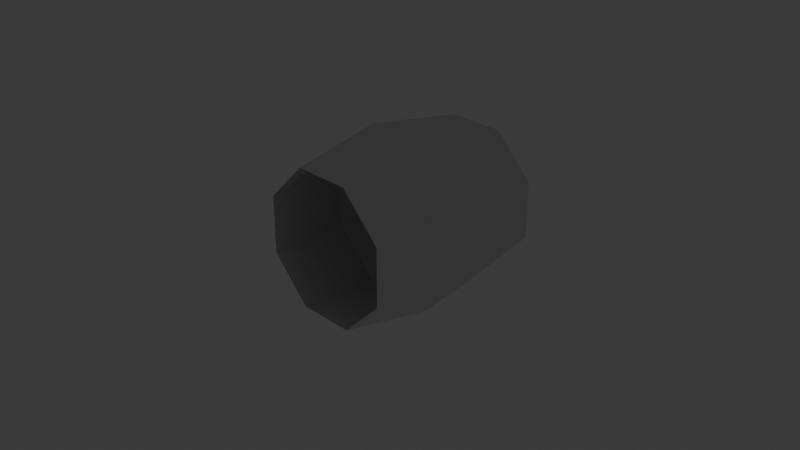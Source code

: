 # Source: Cow7.blend  (saved by Blender 4.5.91; exported with 4.5.12 LTS)
import bpy
from mathutils import Matrix  # noqa: F401  (used for matrix-valued properties, if any)

bpy.ops.wm.read_factory_settings(use_empty=True)
scene = bpy.context.scene
scene.name = 'Scene'

# ---- collections
col_collection = bpy.data.collections.new('Collection'); scene.collection.children.link(col_collection)

# ---- materials (node trees are filled in below, after node groups)
mat_material = bpy.data.materials.new('Material')
mat_material.alpha_threshold = 0.0
mat_material.roughness = 0.5
mat_material.line_color = (0.0, 0.0, 0.0, 1.0)

# ---- material node trees
mat_material.use_nodes = True; mat_material.node_tree.nodes.clear()
_N = mat_material.node_tree.nodes; _L = mat_material.node_tree.links
n0 = _N.new('ShaderNodeOutputMaterial'); n0.name = 'Material Output'; n0.location = (200, 100)
n1 = _N.new('ShaderNodeBsdfPrincipled'); n1.name = 'Principled BSDF'; n1.location = (-200, 100)
n1.inputs[3].default_value = 1.45
_L.new(n1.outputs[0], n0.inputs[0])
n0.is_active_output = True

# ---- world
world_world = bpy.data.worlds.new('World'); scene.world = world_world
world_world.use_nodes = True; world_world.node_tree.nodes.clear()
_N = world_world.node_tree.nodes; _L = world_world.node_tree.links
n0 = _N.new('ShaderNodeOutputWorld'); n0.name = 'World Output'; n0.location = (200, 100)
n1 = _N.new('ShaderNodeBackground'); n1.name = 'Background'; n1.location = (-200, 100)
n1.inputs[0].default_value = (0.05088, 0.05088, 0.05088, 1.0)
_L.new(n1.outputs[0], n0.inputs[0])
n0.is_active_output = True
world_world.color = (0.05088, 0.05088, 0.05088)
world_world.sun_shadow_jitter_overblur = 0.0

# ---- cameras
cam_camera = bpy.data.cameras.new('Camera')
cam_camera.clip_end = 100.0
cam_camera.ortho_scale = 7.314

# ---- lights
light_light = bpy.data.lights.new('Light', 'POINT')
light_light.energy = 1000.0
light_light.shadow_soft_size = 0.1

# ---- meshes
me_circle = bpy.data.meshes.new('Circle')
me_circle.from_pydata([(-0.3827, -4.038e-08, 0.9239), (-0.9239, -1.673e-08, 0.3827), (-0.9239, 1.673e-08, -0.3827), (-0.3827, 4.038e-08, -0.9239), (0.3827, 4.038e-08, -0.9239), (0.9239, 1.673e-08, -0.3827), (0.9239, -1.673e-08, 0.3827), (0.3827, -4.038e-08, 0.9239), (-0.3135, 1.096, 0.7569), (-0.7569, 1.096, 0.3135), (-0.7569, 1.096, -0.3135), (-0.3135, 1.096, -0.7569), (0.3135, 1.096, -0.7569), (0.7569, 1.096, -0.3135), (0.7569, 1.096, 0.3135), (0.3135, 1.096, 0.7569), (-0.3149, -0.9971, 0.7603), (-0.7603, -0.9971, 0.3149), (-0.7603, -0.9971, -0.3149), (-0.3149, -0.9971, -0.7603), (0.3149, -0.9971, -0.7603), (0.7603, -0.9971, -0.3149), (0.7603, -0.9971, 0.3149), (0.3149, -0.9971, 0.7603)], [], [(1, 2, 10, 9), (6, 7, 15, 14), (4, 5, 13, 12), (2, 3, 11, 10), (0, 1, 9, 8), (7, 0, 8, 15), (5, 6, 14, 13), (3, 4, 12, 11), (2, 1, 17, 18), (7, 6, 22, 23), (5, 4, 20, 21), (3, 2, 18, 19), (1, 0, 16, 17), (0, 7, 23, 16), (6, 5, 21, 22), (4, 3, 19, 20), (9, 14, 15, 8), (10, 13, 14, 9), (11, 12, 13, 10)])
_uv = me_circle.uv_layers.new(name='UVMap')
_uv.uv.foreach_set('vector', [0.0, 0.0, 0.0, 0.0, 0.0, 0.0, 0.0, 0.0, 0.0, 0.0, 0.0, 0.0, 0.0, 0.0, 0.0, 0.0, 0.0, 0.0, 0.0, 0.0, 0.0, 0.0, 0.0, 0.0, 0.0, 0.0, 0.0, 0.0, 0.0, 0.0, 0.0, 0.0, 0.0, 0.0, 0.0, 0.0, 0.0, 0.0, 0.0, 0.0, 0.0, 0.0, 0.0, 0.0, 0.0, 0.0, 0.0, 0.0, 0.0, 0.0, 0.0, 0.0, 0.0, 0.0, 0.0, 0.0, 0.0, 0.0, 0.0, 0.0, 0.0, 0.0, 0.0, 0.0, 0.0, 0.0, 0.0, 0.0, 0.0, 0.0, 0.0, 0.0, 0.0, 0.0, 0.0, 0.0, 0.0, 0.0, 0.0, 0.0, 0.0, 0.0, 0.0, 0.0, 0.0, 0.0, 0.0, 0.0, 0.0, 0.0, 0.0, 0.0, 0.0, 0.0, 0.0, 0.0, 0.0, 0.0, 0.0, 0.0, 0.0, 0.0, 0.0, 0.0, 0.0, 0.0, 0.0, 0.0, 0.0, 0.0, 0.0, 0.0, 0.0, 0.0, 0.0, 0.0, 0.0, 0.0, 0.0, 0.0, 0.0, 0.0, 0.0, 0.0, 0.0, 0.0, 0.0, 0.0, 0.0, 0.0, 0.0, 0.0, 0.0, 0.0, 0.0, 0.0, 0.0, 0.0, 0.0, 0.0, 0.0, 0.0, 0.0, 0.0, 0.0, 0.0, 0.0, 0.0, 0.0, 0.0, 0.0, 0.0])
me_circle.update()
me_cube = bpy.data.meshes.new('Cube')
me_cube.from_pydata([(1.0, 1.0, 1.0), (1.0, 1.0, -1.0), (1.0, -1.0, 1.0), (1.0, -1.0, -1.0), (-1.0, 1.0, 1.0), (-1.0, 1.0, -1.0), (-1.0, -1.0, 1.0), (-1.0, -1.0, -1.0)], [], [(0, 4, 6, 2), (3, 2, 6, 7), (7, 6, 4, 5), (5, 1, 3, 7), (1, 0, 2, 3), (5, 4, 0, 1)])
_uv = me_cube.uv_layers.new(name='UVMap')
_uv.uv.foreach_set('vector', [0.625, 0.5, 0.875, 0.5, 0.875, 0.75, 0.625, 0.75, 0.375, 0.75, 0.625, 0.75, 0.625, 1.0, 0.375, 1.0, 0.375, 0.0, 0.625, 0.0, 0.625, 0.25, 0.375, 0.25, 0.125, 0.5, 0.375, 0.5, 0.375, 0.75, 0.125, 0.75, 0.375, 0.5, 0.625, 0.5, 0.625, 0.75, 0.375, 0.75, 0.375, 0.25, 0.625, 0.25, 0.625, 0.5, 0.375, 0.5])
me_cube.materials.append(mat_material)
me_cube.use_mirror_vertex_groups = False
me_cube.update()

# ---- objects
ob_circle = bpy.data.objects.new('Circle', me_circle)
ob_cube = bpy.data.objects.new('Cube', me_cube)
ob_light = bpy.data.objects.new('Light', light_light)
ob_camera = bpy.data.objects.new('Camera', cam_camera)

# ---- transforms, parenting, visibility, modifiers, constraints
ob_circle.location = (0.0, 0.0, 0.0)
ob_cube.location = (0.0, 0.0, 0.0)
ob_cube.lock_rotations_4d = False
ob_cube.empty_display_type = 'ARROWS'
ob_cube.lineart.crease_threshold = 0.0
ob_light.location = (4.076, 1.005, 5.904)
ob_light.rotation_euler = (0.6503, 0.05522, 1.866)
ob_light.lock_rotations_4d = False
ob_light.empty_display_type = 'ARROWS'
ob_light.color = (0.0, 0.0, 0.0, 0.0)
ob_light.lineart.crease_threshold = 0.0
ob_camera.location = (7.359, -6.926, 4.958)
ob_camera.rotation_euler = (1.109, 0.0, 0.8149)
ob_camera.lock_rotations_4d = False
ob_camera.empty_display_type = 'ARROWS'
ob_camera.color = (0.0, 0.0, 0.0, 0.0)
ob_camera.display_type = 'WIRE'
ob_camera.lineart.crease_threshold = 0.0

# ---- collection membership
scene.collection.objects.link(ob_circle)
col_collection.objects.link(ob_cube)
col_collection.objects.link(ob_light)
col_collection.objects.link(ob_camera)
def _layer_coll(name, lc=None):
    lc = lc or bpy.context.view_layer.layer_collection
    for c in lc.children:
        if c.name == name: return c
        r = _layer_coll(name, c)
        if r: return r
_layer_coll('Collection').exclude = True

# ---- scene / render settings (as saved in the file)
scene.camera = ob_camera
scene.frame_start = 1; scene.frame_end = 250; scene.frame_set(1)
scene.render.engine = 'BLENDER_EEVEE_NEXT'
bpy.context.view_layer.update()
